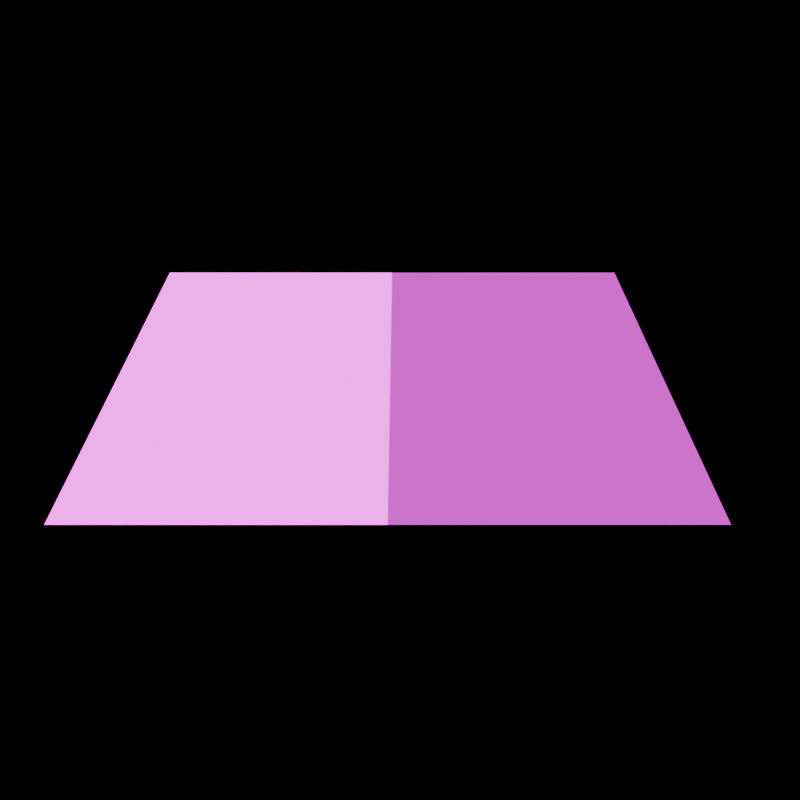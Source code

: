 # Source: image_mipmap_incomplete_derivs.blend  (saved by Blender 5.2.17; exported with 4.5.12 LTS)
import bpy
from mathutils import Matrix  # noqa: F401  (used for matrix-valued properties, if any)

bpy.ops.wm.read_factory_settings(use_empty=True)
scene = bpy.context.scene
scene.name = 'Scene'

# ---- collections
col_collection = bpy.data.collections.new('Collection'); scene.collection.children.link(col_collection)

# ---- images (referenced by path relative to the original .blend; pixels are not part of the script)
import os
ASSET_DIR = os.environ.get("B2B_ASSET_DIR", "")  # directory of the original .blend (textures are referenced by path, not embedded)
HERE = os.path.dirname(os.path.abspath(__file__))  # packed textures are extracted next to this script under _unpacked/

def load_image(name, relpath, width, height, colorspace="sRGB"):
    """Load a texture the original file referenced (path relative to the .blend, or extracted next to this script)."""
    p = next((c for c in (os.path.join(HERE, relpath), os.path.join(ASSET_DIR, relpath)) if relpath and os.path.exists(c)), "")
    if p:
        img = bpy.data.images.load(p, check_existing=True)
        img.name = name
    else:  # same state as the original file: an image datablock whose file is absent (Cycles renders it pink)
        img = bpy.data.images.new(name, width, height)
        img.source = "FILE"
        img.filepath = "//" + (relpath or name)
    img.colorspace_settings.name = colorspace
    return img
img_mip_debug_tx_001 = load_image('mip_debug.tx.001', 'textures/mip_debug.tx', 1024, 1024, 'sRGB')

# ---- materials (node trees are filled in below, after node groups)
mat_incomplete_derivs = bpy.data.materials.new('Incomplete Derivs')
mat_incomplete_derivs_2 = bpy.data.materials.new('Incomplete Derivs 2')
mat_incomplete_derivs_2.use_backface_culling_lightprobe_volume = False
mat_incomplete_derivs_2.diffuse_color = (0.1313, 0.1313, 0.1313, 1.0)

# ---- material node trees
mat_incomplete_derivs.use_nodes = True; mat_incomplete_derivs.node_tree.nodes.clear()
_N = mat_incomplete_derivs.node_tree.nodes; _L = mat_incomplete_derivs.node_tree.links
n0 = _N.new('ShaderNodeOutputMaterial'); n0.name = 'Material Output'; n0.location = (300, 0)
n1 = _N.new('ShaderNodeBsdfDiffuse'); n1.name = 'Diffuse BSDF'; n1.location = (100, 0)
n2 = _N.new('ShaderNodeTexImage'); n2.name = 'Image Texture'; n2.location = (-226, 1)
n2.image = img_mip_debug_tx_001
n3 = _N.new('ShaderNodeUVMap'); n3.name = 'UV Map'; n3.location = (-722, -25)
n4 = _N.new('ShaderNodeVectorMath'); n4.name = 'Vector Math'; n4.location = (-447, -29)
n5 = _N.new('ShaderNodeTexNoise'); n5.name = 'Noise Texture'; n5.location = (-723, -198)
n5.width = 145
_L.new(n1.outputs[0], n0.inputs[0])
_L.new(n2.outputs[0], n1.inputs[0])
_L.new(n3.outputs[0], n4.inputs[0])
_L.new(n4.outputs[0], n2.inputs[0])
_L.new(n5.outputs[1], n4.inputs[1])
n0.is_active_output = True
mat_incomplete_derivs_2.use_nodes = True; mat_incomplete_derivs_2.node_tree.nodes.clear()
_N = mat_incomplete_derivs_2.node_tree.nodes; _L = mat_incomplete_derivs_2.node_tree.links
n0 = _N.new('ShaderNodeOutputMaterial'); n0.name = 'Material Output'; n0.location = (2734, 467)
n1 = _N.new('ShaderNodeUVMap'); n1.name = 'UV Map'; n1.location = (1114, 410)
n1.uv_map = 'UVMap'
n2 = _N.new('ShaderNodeVectorMath'); n2.name = 'Vector Math'; n2.location = (1345, 312)
n2.operation = 'SNAP'
n2.inputs[1].default_value = (0.025, 0.025, 0.025)
n3 = _N.new('ShaderNodeTexWhiteNoise'); n3.name = 'White Noise Texture'; n3.location = (1663, 309)
n4 = _N.new('ShaderNodeVectorMath'); n4.name = 'Vector Math.001'; n4.location = (2119, 460)
n5 = _N.new('ShaderNodeVectorMath'); n5.name = 'Vector Math.002'; n5.location = (1823, 307)
n5.operation = 'SCALE'
n5.inputs[3].default_value = 2.0
n6 = _N.new('ShaderNodeVectorMath'); n6.name = 'Vector Math.004'; n6.location = (1510, 310)
n6.inputs[1].default_value = (0.0, 0.0, 10.6)
n7 = _N.new('ShaderNodeTexImage'); n7.name = 'Image Texture.006'; n7.location = (2345, 522)
n7.image = img_mip_debug_tx_001
_L.new(n1.outputs[0], n4.inputs[0])
_L.new(n3.outputs[1], n5.inputs[0])
_L.new(n2.outputs[0], n6.inputs[0])
_L.new(n7.outputs[0], n0.inputs[0])
_L.new(n1.outputs[0], n2.inputs[0])
_L.new(n4.outputs[0], n7.inputs[0])
_L.new(n5.outputs[0], n4.inputs[1])
_L.new(n6.outputs[0], n3.inputs[0])
n0.is_active_output = True

# ---- world
world_world = bpy.data.worlds.new('World'); scene.world = world_world
world_world.use_nodes = True; world_world.node_tree.nodes.clear()
_N = world_world.node_tree.nodes; _L = world_world.node_tree.links
n0 = _N.new('ShaderNodeOutputWorld'); n0.name = 'World Output'; n0.location = (200, 100)
n1 = _N.new('ShaderNodeBackground'); n1.name = 'Background'; n1.location = (-200, 100)
n1.inputs[0].default_value = (0.0, 0.0, 0.0, 1.0)
_L.new(n1.outputs[0], n0.inputs[0])
n0.is_active_output = True
world_world.color = (0.05088, 0.05088, 0.05088)
world_world.sun_shadow_jitter_overblur = 0.0
world_world.cycles.sampling_method = 'MANUAL'
world_world.cycles.sample_map_resolution = 512

# ---- cameras
cam_camera_002 = bpy.data.cameras.new('Camera.002')

# ---- lights
light_sun = bpy.data.lights.new('Sun', 'SUN')
light_sun_001 = bpy.data.lights.new('Sun.001', 'SUN')
light_sun_001.energy = 3.0

# ---- meshes
me_cube_001 = bpy.data.meshes.new('Cube.001')
me_cube_001.from_pydata([(0.6057, 2.541, -0.7645), (-2.422, 1.138, -0.7156), (1.947, -0.3173, 0.3175), (-1.081, -1.72, 0.3664), (-1.751, -0.2911, -0.1746), (-0.9082, 1.839, -0.7401), (0.4332, -1.019, 0.342), (1.276, 1.112, -0.2235), (-0.2375, 0.4103, -0.1991)], [], [(8, 7, 0, 5), (4, 8, 5, 1), (3, 6, 8, 4), (6, 2, 7, 8)])
me_cube_001.polygons.foreach_set('material_index', [1, 0, 0, 1])
_uv = me_cube_001.uv_layers.new(name='UVMap')
_uv.uv.foreach_set('vector', [0.7108, 0.5469, 0.7735, 0.5469, 0.7735, 0.6096, 0.7108, 0.6096, 0.0001, 0.5, 0.5, 0.5, 0.5, 0.9999, 0.0001, 0.9999, 9.998e-05, 0.0001, 0.5, 0.0001, 0.5, 0.5, 0.0001, 0.5, 0.7108, 0.4842, 0.7735, 0.4842, 0.7735, 0.5469, 0.7108, 0.5469])
me_cube_001.materials.append(mat_incomplete_derivs)
me_cube_001.materials.append(mat_incomplete_derivs_2)
me_cube_001.update()

# ---- objects
ob_camera = bpy.data.objects.new('Camera', cam_camera_002)
ob_target = bpy.data.objects.new('Target', None)
ob_cube = bpy.data.objects.new('Cube', me_cube_001)
ob_sun = bpy.data.objects.new('Sun', light_sun)
ob_sun_001 = bpy.data.objects.new('Sun.001', light_sun_001)

# ---- transforms, parenting, visibility, modifiers, constraints
ob_camera.location = (4.0, -4.0, 4.0)
_c = ob_camera.constraints.new('TRACK_TO'); _c.name = 'Track To'
_c.target = ob_target
ob_target.location = (0.0, 0.0, 1.0)
ob_cube.location = (-0.003027, -0.0246, 0.9712)
ob_cube.rotation_euler = (0.3072, 0.124, 0.3683)
ob_sun.location = (5.0, 5.0, 5.0)
ob_sun_001.location = (4.114, -4.464, -1.05)
ob_sun_001.rotation_euler = (3.332, 0.9353, 2.065)

# ---- collection membership
col_collection.objects.link(ob_camera)
col_collection.objects.link(ob_target)
col_collection.objects.link(ob_cube)
col_collection.objects.link(ob_sun)
col_collection.objects.link(ob_sun_001)

# ---- scene / render settings (as saved in the file)
scene.camera = ob_camera
scene.frame_start = 1; scene.frame_end = 250; scene.frame_set(1)
scene.render.engine = 'CYCLES'
scene.render.resolution_x = 128
scene.render.resolution_y = 128
scene.render.bake_bias = 0.0
scene.render.bake_samples = 0
scene.cycles.use_denoising = False
scene.cycles.samples = 128
scene.cycles.sampling_pattern = 'TABULATED_SOBOL'
scene.eevee.use_volume_custom_range = False
bpy.context.view_layer.update()
